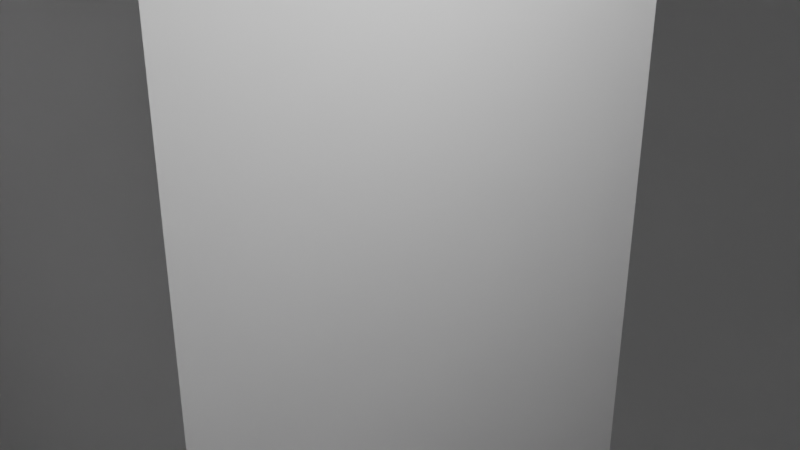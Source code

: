 # Source: NumpadMatrixPlate2D_V2.blend  (saved by Blender 2.93.21; exported with 4.5.12 LTS)
import bpy
from mathutils import Matrix  # noqa: F401  (used for matrix-valued properties, if any)

bpy.ops.wm.read_factory_settings(use_empty=True)
scene = bpy.context.scene
scene.name = 'Scene'

# ---- collections
col_collection = bpy.data.collections.new('Collection'); scene.collection.children.link(col_collection)
col_holle_cuters = bpy.data.collections.new('Holle Cuters'); scene.collection.children.link(col_holle_cuters)

# ---- world
world_world = bpy.data.worlds.new('World'); scene.world = world_world
world_world.use_nodes = True; world_world.node_tree.nodes.clear()
_N = world_world.node_tree.nodes; _L = world_world.node_tree.links
n0 = _N.new('ShaderNodeOutputWorld'); n0.name = 'World Output'; n0.location = (300, 300)
n1 = _N.new('ShaderNodeBackground'); n1.name = 'Background'; n1.location = (10, 300)
n1.inputs[0].default_value = (0.05088, 0.05088, 0.05088, 1.0)
_L.new(n1.outputs[0], n0.inputs[0])
n0.is_active_output = True
world_world.color = (0.05088, 0.05088, 0.05088)
world_world.use_sun_shadow = False
world_world.sun_shadow_jitter_overblur = 0.0

# ---- cameras
cam_camera = bpy.data.cameras.new('Camera')
cam_camera.clip_end = 100.0
cam_camera.ortho_scale = 7.314

# ---- lights
light_light = bpy.data.lights.new('Light', 'POINT')
light_light.transmission_factor = 0.0
light_light.energy = 1000.0
light_light.shadow_soft_size = 0.1
light_light.shadow_maximum_resolution = 0.006
light_light.use_absolute_resolution = True

# ---- meshes
me_plane = bpy.data.meshes.new('Plane')
me_plane.from_pydata([(-0.9543, 0.8906, 0.0), (0.9362, -0.894, 0.0), (0.9362, -0.001661, 0.0), (-0.9543, -0.894, 0.0), (0.9362, 0.8906, 0.0), (0.4923, 0.8327, 0.0), (0.8225, 0.6354, 0.0), (0.8225, 0.8327, 0.0), (0.4923, 0.6354, 0.0), (0.8225, 0.5067, 0.0), (0.4923, 0.5067, 0.0), (0.8225, 0.3094, 0.0), (0.4923, 0.3094, 0.0), (0.4923, 0.1034, 0.0), (0.6574, 0.1034, 0.0), (0.6574, -0.0939, 0.0), (0.8225, -0.0939, 0.0), (0.4923, -0.0939, 0.0), (0.8225, 0.1034, 0.0), (0.8225, -0.6316, 0.0), (0.4923, -0.4342, 0.0), (0.8225, -0.4342, 0.0), (0.4923, -0.6316, 0.0), (0.4923, -0.5876, 0.0), (0.04241, 0.8327, 0.0), (0.3727, 0.6354, 0.0), (0.3727, 0.8327, 0.0), (0.04241, 0.5067, 0.0), (0.4923, -0.04993, 0.0), (0.3727, -0.4972, 0.0), (0.3727, -0.766, 0.0), (0.3727, -0.5687, 0.0), (0.04241, -0.766, 0.0), (0.04241, -0.5687, 0.0), (0.04241, 0.6354, 0.0), (0.3727, 0.3094, 0.0), (0.3727, 0.5067, 0.0), (0.04241, 0.3094, 0.0), (0.04241, 0.2379, 0.0), (0.3727, 0.2379, 0.0), (0.3727, 0.04052, 0.0), (0.04241, -0.03098, 0.0), (0.3727, -0.03098, 0.0), (0.04241, 0.04052, 0.0), (0.04241, -0.2283, 0.0), (0.3727, -0.2283, 0.0), (0.3727, -0.3727, 0.0), (0.3727, -0.2998, 0.0), (0.04241, -0.2998, 0.0), (0.04241, -0.4972, 0.0), (-0.07724, 0.6354, 0.0), (-0.4075, 0.8327, 0.0), (-0.4075, 0.6354, 0.0), (-0.07724, 0.8327, 0.0), (-0.07724, 0.5067, 0.0), (-0.07724, 0.3094, 0.0), (-0.4075, 0.5067, 0.0), (-0.4075, 0.3094, 0.0), (-0.07724, -0.2283, 0.0), (-0.4075, -0.03098, 0.0), (-0.07724, -0.03098, 0.0), (-0.4075, -0.2283, 0.0), (-0.07724, 0.2379, 0.0), (-0.07724, 0.07724, 0.0), (-0.07724, 0.04052, 0.0), (-0.4075, 0.2379, 0.0), (-0.4075, 0.04052, 0.0), (-0.07724, -0.2998, 0.0), (-0.4075, -0.2998, 0.0), (-0.07724, -0.4972, 0.0), (-0.4075, -0.4972, 0.0), (-0.3022, -0.766, 0.0), (-0.3022, -0.5687, 0.0), (-0.6324, -0.766, 0.0), (-0.8574, 0.8327, 0.0), (-0.5271, 0.6354, 0.0), (-0.5271, 0.8327, 0.0), (-0.8574, 0.5067, 0.0), (-0.5271, 0.5067, 0.0), (-0.5271, 0.3094, 0.0), (-0.8574, 0.3094, 0.0), (-0.5271, 0.2379, 0.0), (-0.5271, 0.04052, 0.0), (-0.8574, 0.2379, 0.0), (-0.8574, 0.04052, 0.0), (-0.5271, -0.03098, 0.0), (-0.8574, -0.03098, 0.0), (-0.5271, -0.2283, 0.0), (-0.8574, -0.2283, 0.0), (-0.5271, -0.2998, 0.0), (-0.8574, -0.2998, 0.0), (-0.5271, -0.4972, 0.0), (-0.9543, -0.001661, 0.0), (-0.8574, 0.6354, 0.0), (-0.8574, -0.4972, 0.0), (-0.6324, -0.5687, 0.0)], [(4, 0), (1, 2), (3, 1), (4, 2), (6, 7), (7, 5), (8, 6), (9, 10), (11, 9), (12, 11), (13, 14), (15, 16), (17, 15), (19, 21), (20, 21), (22, 19), (16, 18), (18, 14), (24, 26), (25, 26), (5, 8), (10, 12), (27, 36), (28, 13), (17, 28), (20, 23), (22, 23), (49, 29), (30, 31), (32, 30), (33, 31), (34, 25), (35, 36), (37, 35), (38, 39), (39, 40), (41, 42), (43, 40), (44, 45), (45, 42), (29, 46), (47, 48), (47, 46), (24, 34), (50, 53), (51, 53), (52, 50), (55, 54), (56, 54), (27, 37), (57, 55), (38, 43), (41, 44), (58, 60), (59, 60), (48, 49), (61, 58), (33, 32), (56, 57), (63, 62), (64, 63), (62, 65), (65, 66), (66, 64), (68, 67), (69, 67), (70, 69), (71, 72), (73, 71), (51, 52), (76, 74), (75, 76), (77, 78), (79, 78), (80, 79), (82, 81), (83, 81), (59, 61), (84, 82), (86, 85), (87, 85), (88, 87), (68, 70), (90, 89), (91, 89), (0, 92), (3, 92), (74, 93), (93, 75), (77, 80), (83, 84), (86, 88), (90, 94), (94, 91), (95, 72), (95, 73)], [])
_uv = me_plane.uv_layers.new(name='UVMap')
_uv.uv.foreach_set('vector', [])
me_plane.use_remesh_fix_poles = True
me_plane.use_remesh_preserve_attributes = False
me_plane.update()
me_cube_098 = bpy.data.meshes.new('Cube.098')
me_cube_098.from_pydata([(-14.51, -39.89, -6.9), (-14.51, -26.09, -6.9), (-14.51, -39.89, 6.9), (-0.7095, -39.89, -6.9), (-0.7095, -26.09, -6.9), (-0.7095, -39.89, 6.9), (-0.7095, -26.09, 6.9), (-14.51, -26.09, 6.9), (-33.31, -2.29, -6.9), (-33.31, 11.51, -6.9), (-33.31, -2.29, 6.9), (-19.51, -2.29, -6.9), (-19.51, 11.51, -6.9), (-19.51, -2.29, 6.9), (-19.51, 11.51, 6.9), (-33.31, 11.51, 6.9), (-14.51, -2.29, -6.9), (-14.51, 11.51, -6.9), (-14.51, -2.29, 6.9), (-0.7095, -2.29, -6.9), (-0.7095, 11.51, -6.9), (-0.7095, -2.29, 6.9), (-0.7095, 11.51, 6.9), (-14.51, 11.51, 6.9), (4.29, -2.29, -6.9), (4.29, 11.51, -6.9), (4.29, -2.29, 6.9), (18.09, -2.29, -6.9), (18.09, 11.51, -6.9), (18.09, -2.29, 6.9), (18.09, 11.51, 6.9), (4.29, 11.51, 6.9), (23.09, 16.51, -6.9), (23.09, 30.31, -6.9), (23.09, 16.51, 6.9), (36.89, 16.51, -6.9), (36.89, 30.31, -6.9), (36.89, 16.51, 6.9), (36.89, 30.31, 6.9), (23.09, 30.31, 6.9), (4.29, -21.09, -6.9), (4.29, -7.29, -6.9), (4.29, -21.09, 6.9), (18.09, -21.09, -6.9), (18.09, -7.29, -6.9), (18.09, -21.09, 6.9), (18.09, -7.29, 6.9), (4.29, -7.29, 6.9), (-33.31, -21.09, -6.9), (-33.31, -7.29, -6.9), (-33.31, -21.09, 6.9), (-19.51, -21.09, -6.9), (-19.51, -7.29, -6.9), (-19.51, -21.09, 6.9), (-19.51, -7.29, 6.9), (-33.31, -7.29, 6.9), (-14.51, -21.09, -6.9), (-14.51, -7.29, -6.9), (-14.51, -21.09, 6.9), (-0.7095, -21.09, -6.9), (-0.7095, -7.29, -6.9), (-0.7095, -21.09, 6.9), (-0.7095, -7.29, 6.9), (-14.51, -7.29, 6.9), (-33.31, 16.51, -6.9), (-33.31, 30.31, -6.9), (-33.31, 16.51, 6.9), (-19.51, 16.51, -6.9), (-19.51, 30.31, -6.9), (-19.51, 16.51, 6.9), (-19.51, 30.31, 6.9), (-33.31, 30.31, 6.9), (-14.51, 16.51, -6.9), (-14.51, 30.31, -6.9), (-14.51, 16.51, 6.9), (-0.7095, 16.51, -6.9), (-0.7095, 30.31, -6.9), (-0.7095, 16.51, 6.9), (-0.7095, 30.31, 6.9), (-14.51, 30.31, 6.9), (4.29, 16.51, -6.9), (4.29, 30.31, -6.9), (4.29, 16.51, 6.9), (18.09, 16.51, -6.9), (18.09, 30.31, -6.9), (18.09, 16.51, 6.9), (18.09, 30.31, 6.9), (4.29, 30.31, 6.9), (23.09, 39.31, -6.9), (23.09, 53.11, -6.9), (23.09, 39.31, 6.9), (36.89, 39.31, -6.9), (36.89, 53.11, -6.9), (36.89, 39.31, 6.9), (36.89, 53.11, 6.9), (23.09, 53.11, 6.9), (-33.31, 39.31, -6.9), (-33.31, 53.11, -6.9), (-33.31, 39.31, 6.9), (-19.51, 39.31, -6.9), (-19.51, 53.11, -6.9), (-19.51, 39.31, 6.9), (-19.51, 53.11, 6.9), (-33.31, 53.11, 6.9), (-14.51, 39.31, -6.9), (-14.51, 53.11, -6.9), (-14.51, 39.31, 6.9), (-0.7095, 39.31, -6.9), (-0.7095, 53.11, -6.9), (-0.7095, 39.31, 6.9), (-0.7095, 53.11, 6.9), (-14.51, 53.11, 6.9), (4.29, 39.31, -6.9), (4.29, 53.11, -6.9), (4.29, 39.31, 6.9), (18.09, 39.31, -6.9), (18.09, 53.11, -6.9), (18.09, 39.31, 6.9), (18.09, 53.11, 6.9), (4.29, 53.11, 6.9), (-33.31, -39.89, -6.9), (-33.31, -26.09, -6.9), (-33.31, -39.89, 6.9), (-19.51, -39.89, -6.9), (-19.51, -26.09, -6.9), (-19.51, -39.89, 6.9), (-19.51, -26.09, 6.9), (-33.31, -26.09, 6.9), (4.29, -58.69, -6.9), (4.29, -44.89, -6.9), (4.29, -58.69, 6.9), (18.09, -58.69, -6.9), (18.09, -44.89, -6.9), (18.09, -58.69, 6.9), (18.09, -44.89, 6.9), (4.29, -44.89, 6.9), (23.09, -11.69, -6.9), (23.09, 2.11, -6.9), (23.09, -11.69, 6.9), (36.89, -11.69, -6.9), (36.89, 2.11, -6.9), (36.89, -11.69, 6.9), (36.89, 2.11, 6.9), (23.09, 2.11, 6.9), (4.29, -39.89, -6.9), (4.29, -26.09, -6.9), (4.29, -39.89, 6.9), (18.09, -39.89, -6.9), (18.09, -26.09, -6.9), (18.09, -39.89, 6.9), (18.09, -26.09, 6.9), (4.29, -26.09, 6.9), (23.09, -49.29, -6.9), (23.09, -35.49, -6.9), (23.09, -49.29, 6.9), (36.89, -49.29, -6.9), (36.89, -35.49, -6.9), (36.89, -49.29, 6.9), (36.89, -35.49, 6.9), (23.09, -35.49, 6.9), (-23.91, -58.69, -6.9), (-23.91, -44.89, -6.9), (-23.91, -58.69, 6.9), (-10.11, -58.69, -6.9), (-10.11, -44.89, -6.9), (-10.11, -58.69, 6.9), (-10.11, -44.89, 6.9), (-23.91, -44.89, 6.9)], [], [(1, 4, 3, 0), (0, 2, 7, 1), (3, 5, 2, 0), (4, 6, 5, 3), (6, 7, 2, 5), (1, 7, 6, 4), (9, 12, 11, 8), (8, 10, 15, 9), (11, 13, 10, 8), (12, 14, 13, 11), (14, 15, 10, 13), (9, 15, 14, 12), (17, 20, 19, 16), (16, 18, 23, 17), (19, 21, 18, 16), (20, 22, 21, 19), (22, 23, 18, 21), (17, 23, 22, 20), (25, 28, 27, 24), (24, 26, 31, 25), (27, 29, 26, 24), (28, 30, 29, 27), (30, 31, 26, 29), (25, 31, 30, 28), (33, 36, 35, 32), (32, 34, 39, 33), (35, 37, 34, 32), (36, 38, 37, 35), (38, 39, 34, 37), (33, 39, 38, 36), (40, 42, 47, 41), (41, 44, 43, 40), (43, 45, 42, 40), (44, 46, 45, 43), (46, 47, 42, 45), (41, 47, 46, 44), (49, 52, 51, 48), (48, 50, 55, 49), (51, 53, 50, 48), (52, 54, 53, 51), (54, 55, 50, 53), (49, 55, 54, 52), (57, 60, 59, 56), (56, 58, 63, 57), (59, 61, 58, 56), (60, 62, 61, 59), (62, 63, 58, 61), (57, 63, 62, 60), (64, 66, 71, 65), (65, 68, 67, 64), (67, 69, 66, 64), (68, 70, 69, 67), (70, 71, 66, 69), (65, 71, 70, 68), (72, 74, 79, 73), (73, 76, 75, 72), (75, 77, 74, 72), (76, 78, 77, 75), (78, 79, 74, 77), (73, 79, 78, 76), (80, 82, 87, 81), (81, 84, 83, 80), (83, 85, 82, 80), (84, 86, 85, 83), (86, 87, 82, 85), (81, 87, 86, 84), (88, 90, 95, 89), (89, 92, 91, 88), (91, 93, 90, 88), (92, 94, 93, 91), (94, 95, 90, 93), (89, 95, 94, 92), (96, 98, 103, 97), (97, 100, 99, 96), (99, 101, 98, 96), (100, 102, 101, 99), (102, 103, 98, 101), (97, 103, 102, 100), (104, 106, 111, 105), (105, 108, 107, 104), (107, 109, 106, 104), (108, 110, 109, 107), (110, 111, 106, 109), (105, 111, 110, 108), (112, 114, 119, 113), (113, 116, 115, 112), (115, 117, 114, 112), (116, 118, 117, 115), (118, 119, 114, 117), (113, 119, 118, 116), (121, 124, 123, 120), (120, 122, 127, 121), (123, 125, 122, 120), (124, 126, 125, 123), (126, 127, 122, 125), (121, 127, 126, 124), (129, 132, 131, 128), (128, 130, 135, 129), (131, 133, 130, 128), (132, 134, 133, 131), (134, 135, 130, 133), (129, 135, 134, 132), (136, 138, 143, 137), (137, 140, 139, 136), (139, 141, 138, 136), (140, 142, 141, 139), (142, 143, 138, 141), (137, 143, 142, 140), (144, 146, 151, 145), (145, 148, 147, 144), (147, 149, 146, 144), (148, 150, 149, 147), (150, 151, 146, 149), (145, 151, 150, 148), (153, 156, 155, 152), (152, 154, 159, 153), (155, 157, 154, 152), (156, 158, 157, 155), (158, 159, 154, 157), (153, 159, 158, 156), (160, 162, 167, 161), (161, 164, 163, 160), (163, 165, 162, 160), (164, 166, 165, 163), (166, 167, 162, 165), (161, 167, 166, 164)])
_uv = me_cube_098.uv_layers.new(name='UVMap')
_uv.uv.foreach_set('vector', [0.125, 0.5, 0.375, 0.5, 0.375, 0.75, 0.125, 0.75, 0.375, 0.0, 0.625, 0.0, 0.625, 0.25, 0.375, 0.25, 0.375, 0.75, 0.625, 0.75, 0.625, 1.0, 0.375, 1.0, 0.375, 0.5, 0.625, 0.5, 0.625, 0.75, 0.375, 0.75, 0.625, 0.5, 0.875, 0.5, 0.875, 0.75, 0.625, 0.75, 0.375, 0.25, 0.625, 0.25, 0.625, 0.5, 0.375, 0.5, 0.125, 0.5, 0.375, 0.5, 0.375, 0.75, 0.125, 0.75, 0.375, 0.0, 0.625, 0.0, 0.625, 0.25, 0.375, 0.25, 0.375, 0.75, 0.625, 0.75, 0.625, 1.0, 0.375, 1.0, 0.375, 0.5, 0.625, 0.5, 0.625, 0.75, 0.375, 0.75, 0.625, 0.5, 0.875, 0.5, 0.875, 0.75, 0.625, 0.75, 0.375, 0.25, 0.625, 0.25, 0.625, 0.5, 0.375, 0.5, 0.125, 0.5, 0.375, 0.5, 0.375, 0.75, 0.125, 0.75, 0.375, 0.0, 0.625, 0.0, 0.625, 0.25, 0.375, 0.25, 0.375, 0.75, 0.625, 0.75, 0.625, 1.0, 0.375, 1.0, 0.375, 0.5, 0.625, 0.5, 0.625, 0.75, 0.375, 0.75, 0.625, 0.5, 0.875, 0.5, 0.875, 0.75, 0.625, 0.75, 0.375, 0.25, 0.625, 0.25, 0.625, 0.5, 0.375, 0.5, 0.125, 0.5, 0.375, 0.5, 0.375, 0.75, 0.125, 0.75, 0.375, 0.0, 0.625, 0.0, 0.625, 0.25, 0.375, 0.25, 0.375, 0.75, 0.625, 0.75, 0.625, 1.0, 0.375, 1.0, 0.375, 0.5, 0.625, 0.5, 0.625, 0.75, 0.375, 0.75, 0.625, 0.5, 0.875, 0.5, 0.875, 0.75, 0.625, 0.75, 0.375, 0.25, 0.625, 0.25, 0.625, 0.5, 0.375, 0.5, 0.125, 0.5, 0.375, 0.5, 0.375, 0.75, 0.125, 0.75, 0.375, 0.0, 0.625, 0.0, 0.625, 0.25, 0.375, 0.25, 0.375, 0.75, 0.625, 0.75, 0.625, 1.0, 0.375, 1.0, 0.375, 0.5, 0.625, 0.5, 0.625, 0.75, 0.375, 0.75, 0.625, 0.5, 0.875, 0.5, 0.875, 0.75, 0.625, 0.75, 0.375, 0.25, 0.625, 0.25, 0.625, 0.5, 0.375, 0.5, 0.375, 0.0, 0.625, 0.0, 0.625, 0.25, 0.375, 0.25, 0.125, 0.5, 0.375, 0.5, 0.375, 0.75, 0.125, 0.75, 0.375, 0.75, 0.625, 0.75, 0.625, 1.0, 0.375, 1.0, 0.375, 0.5, 0.625, 0.5, 0.625, 0.75, 0.375, 0.75, 0.625, 0.5, 0.875, 0.5, 0.875, 0.75, 0.625, 0.75, 0.375, 0.25, 0.625, 0.25, 0.625, 0.5, 0.375, 0.5, 0.125, 0.5, 0.375, 0.5, 0.375, 0.75, 0.125, 0.75, 0.375, 0.0, 0.625, 0.0, 0.625, 0.25, 0.375, 0.25, 0.375, 0.75, 0.625, 0.75, 0.625, 1.0, 0.375, 1.0, 0.375, 0.5, 0.625, 0.5, 0.625, 0.75, 0.375, 0.75, 0.625, 0.5, 0.875, 0.5, 0.875, 0.75, 0.625, 0.75, 0.375, 0.25, 0.625, 0.25, 0.625, 0.5, 0.375, 0.5, 0.125, 0.5, 0.375, 0.5, 0.375, 0.75, 0.125, 0.75, 0.375, 0.0, 0.625, 0.0, 0.625, 0.25, 0.375, 0.25, 0.375, 0.75, 0.625, 0.75, 0.625, 1.0, 0.375, 1.0, 0.375, 0.5, 0.625, 0.5, 0.625, 0.75, 0.375, 0.75, 0.625, 0.5, 0.875, 0.5, 0.875, 0.75, 0.625, 0.75, 0.375, 0.25, 0.625, 0.25, 0.625, 0.5, 0.375, 0.5, 0.375, 0.0, 0.625, 0.0, 0.625, 0.25, 0.375, 0.25, 0.125, 0.5, 0.375, 0.5, 0.375, 0.75, 0.125, 0.75, 0.375, 0.75, 0.625, 0.75, 0.625, 1.0, 0.375, 1.0, 0.375, 0.5, 0.625, 0.5, 0.625, 0.75, 0.375, 0.75, 0.625, 0.5, 0.875, 0.5, 0.875, 0.75, 0.625, 0.75, 0.375, 0.25, 0.625, 0.25, 0.625, 0.5, 0.375, 0.5, 0.375, 0.0, 0.625, 0.0, 0.625, 0.25, 0.375, 0.25, 0.125, 0.5, 0.375, 0.5, 0.375, 0.75, 0.125, 0.75, 0.375, 0.75, 0.625, 0.75, 0.625, 1.0, 0.375, 1.0, 0.375, 0.5, 0.625, 0.5, 0.625, 0.75, 0.375, 0.75, 0.625, 0.5, 0.875, 0.5, 0.875, 0.75, 0.625, 0.75, 0.375, 0.25, 0.625, 0.25, 0.625, 0.5, 0.375, 0.5, 0.375, 0.0, 0.625, 0.0, 0.625, 0.25, 0.375, 0.25, 0.125, 0.5, 0.375, 0.5, 0.375, 0.75, 0.125, 0.75, 0.375, 0.75, 0.625, 0.75, 0.625, 1.0, 0.375, 1.0, 0.375, 0.5, 0.625, 0.5, 0.625, 0.75, 0.375, 0.75, 0.625, 0.5, 0.875, 0.5, 0.875, 0.75, 0.625, 0.75, 0.375, 0.25, 0.625, 0.25, 0.625, 0.5, 0.375, 0.5, 0.375, 0.0, 0.625, 0.0, 0.625, 0.25, 0.375, 0.25, 0.125, 0.5, 0.375, 0.5, 0.375, 0.75, 0.125, 0.75, 0.375, 0.75, 0.625, 0.75, 0.625, 1.0, 0.375, 1.0, 0.375, 0.5, 0.625, 0.5, 0.625, 0.75, 0.375, 0.75, 0.625, 0.5, 0.875, 0.5, 0.875, 0.75, 0.625, 0.75, 0.375, 0.25, 0.625, 0.25, 0.625, 0.5, 0.375, 0.5, 0.375, 0.0, 0.625, 0.0, 0.625, 0.25, 0.375, 0.25, 0.125, 0.5, 0.375, 0.5, 0.375, 0.75, 0.125, 0.75, 0.375, 0.75, 0.625, 0.75, 0.625, 1.0, 0.375, 1.0, 0.375, 0.5, 0.625, 0.5, 0.625, 0.75, 0.375, 0.75, 0.625, 0.5, 0.875, 0.5, 0.875, 0.75, 0.625, 0.75, 0.375, 0.25, 0.625, 0.25, 0.625, 0.5, 0.375, 0.5, 0.375, 0.0, 0.625, 0.0, 0.625, 0.25, 0.375, 0.25, 0.125, 0.5, 0.375, 0.5, 0.375, 0.75, 0.125, 0.75, 0.375, 0.75, 0.625, 0.75, 0.625, 1.0, 0.375, 1.0, 0.375, 0.5, 0.625, 0.5, 0.625, 0.75, 0.375, 0.75, 0.625, 0.5, 0.875, 0.5, 0.875, 0.75, 0.625, 0.75, 0.375, 0.25, 0.625, 0.25, 0.625, 0.5, 0.375, 0.5, 0.375, 0.0, 0.625, 0.0, 0.625, 0.25, 0.375, 0.25, 0.125, 0.5, 0.375, 0.5, 0.375, 0.75, 0.125, 0.75, 0.375, 0.75, 0.625, 0.75, 0.625, 1.0, 0.375, 1.0, 0.375, 0.5, 0.625, 0.5, 0.625, 0.75, 0.375, 0.75, 0.625, 0.5, 0.875, 0.5, 0.875, 0.75, 0.625, 0.75, 0.375, 0.25, 0.625, 0.25, 0.625, 0.5, 0.375, 0.5, 0.125, 0.5, 0.375, 0.5, 0.375, 0.75, 0.125, 0.75, 0.375, 0.0, 0.625, 0.0, 0.625, 0.25, 0.375, 0.25, 0.375, 0.75, 0.625, 0.75, 0.625, 1.0, 0.375, 1.0, 0.375, 0.5, 0.625, 0.5, 0.625, 0.75, 0.375, 0.75, 0.625, 0.5, 0.875, 0.5, 0.875, 0.75, 0.625, 0.75, 0.375, 0.25, 0.625, 0.25, 0.625, 0.5, 0.375, 0.5, 0.125, 0.5, 0.375, 0.5, 0.375, 0.75, 0.125, 0.75, 0.375, 0.0, 0.625, 0.0, 0.625, 0.25, 0.375, 0.25, 0.375, 0.75, 0.625, 0.75, 0.625, 1.0, 0.375, 1.0, 0.375, 0.5, 0.625, 0.5, 0.625, 0.75, 0.375, 0.75, 0.625, 0.5, 0.875, 0.5, 0.875, 0.75, 0.625, 0.75, 0.375, 0.25, 0.625, 0.25, 0.625, 0.5, 0.375, 0.5, 0.375, 0.0, 0.625, 0.0, 0.625, 0.25, 0.375, 0.25, 0.125, 0.5, 0.375, 0.5, 0.375, 0.75, 0.125, 0.75, 0.375, 0.75, 0.625, 0.75, 0.625, 1.0, 0.375, 1.0, 0.375, 0.5, 0.625, 0.5, 0.625, 0.75, 0.375, 0.75, 0.625, 0.5, 0.875, 0.5, 0.875, 0.75, 0.625, 0.75, 0.375, 0.25, 0.625, 0.25, 0.625, 0.5, 0.375, 0.5, 0.375, 0.0, 0.625, 0.0, 0.625, 0.25, 0.375, 0.25, 0.125, 0.5, 0.375, 0.5, 0.375, 0.75, 0.125, 0.75, 0.375, 0.75, 0.625, 0.75, 0.625, 1.0, 0.375, 1.0, 0.375, 0.5, 0.625, 0.5, 0.625, 0.75, 0.375, 0.75, 0.625, 0.5, 0.875, 0.5, 0.875, 0.75, 0.625, 0.75, 0.375, 0.25, 0.625, 0.25, 0.625, 0.5, 0.375, 0.5, 0.125, 0.5, 0.375, 0.5, 0.375, 0.75, 0.125, 0.75, 0.375, 0.0, 0.625, 0.0, 0.625, 0.25, 0.375, 0.25, 0.375, 0.75, 0.625, 0.75, 0.625, 1.0, 0.375, 1.0, 0.375, 0.5, 0.625, 0.5, 0.625, 0.75, 0.375, 0.75, 0.625, 0.5, 0.875, 0.5, 0.875, 0.75, 0.625, 0.75, 0.375, 0.25, 0.625, 0.25, 0.625, 0.5, 0.375, 0.5, 0.375, 0.0, 0.625, 0.0, 0.625, 0.25, 0.375, 0.25, 0.125, 0.5, 0.375, 0.5, 0.375, 0.75, 0.125, 0.75, 0.375, 0.75, 0.625, 0.75, 0.625, 1.0, 0.375, 1.0, 0.375, 0.5, 0.625, 0.5, 0.625, 0.75, 0.375, 0.75, 0.625, 0.5, 0.875, 0.5, 0.875, 0.75, 0.625, 0.75, 0.375, 0.25, 0.625, 0.25, 0.625, 0.5, 0.375, 0.5])
me_cube_098.use_remesh_fix_poles = True
me_cube_098.use_remesh_preserve_attributes = False
me_cube_098.update()

# ---- objects
ob_light = bpy.data.objects.new('Light', light_light)
ob_camera = bpy.data.objects.new('Camera', cam_camera)
ob_plane = bpy.data.objects.new('Plane', me_plane)
ob_esc_009 = bpy.data.objects.new('ESC.009', me_cube_098)

# ---- transforms, parenting, visibility, modifiers, constraints
ob_light.location = (4.076, 1.005, 5.904)
ob_light.rotation_euler = (0.6503, 0.05522, 1.866)
ob_light.lock_rotations_4d = False
ob_light.empty_display_type = 'ARROWS'
ob_light.color = (0.0, 0.0, 0.0, 0.0)
ob_light.lineart.crease_threshold = 0.0
ob_camera.location = (7.359, -6.926, 4.958)
ob_camera.rotation_euler = (1.109, 0.0, 0.8149)
ob_camera.lock_rotations_4d = False
ob_camera.empty_display_type = 'ARROWS'
ob_camera.color = (0.0, 0.0, 0.0, 0.0)
ob_camera.display_type = 'WIRE'
ob_camera.lineart.crease_threshold = 0.0
ob_plane.location = (2.518, -5.124, 0.0)
ob_plane.scale = (41.79, 69.93, 41.79)
ob_esc_009.location = (1.444e-05, 1.862e-06, -5.677e-09)

# ---- collection membership
col_collection.objects.link(ob_light)
col_collection.objects.link(ob_camera)
col_collection.objects.link(ob_plane)
col_holle_cuters.objects.link(ob_esc_009)

# ---- scene / render settings (as saved in the file)
scene.camera = ob_camera
scene.frame_start = 1; scene.frame_end = 250; scene.frame_set(16)
scene.render.engine = 'BLENDER_EEVEE_NEXT'
scene.cycles.use_denoising = False
scene.cycles.samples = 128
scene.cycles.sampling_pattern = 'TABULATED_SOBOL'
scene.cycles.use_adaptive_sampling = False
scene.cycles.use_light_tree = False
scene.view_settings.view_transform = 'Filmic'
scene.unit_settings.scale_length = 0.001
bpy.context.view_layer.update()
